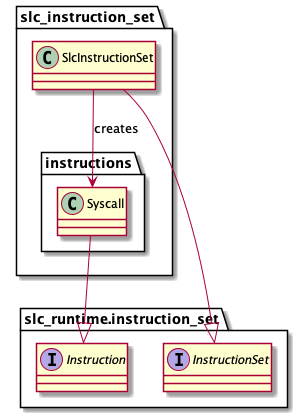

The diagram above was rendered by PlantUML. Its source (embedded in the PNG):
@startuml "SLC Instruction Set design"

package slc_runtime.instruction_set {
    interface InstructionSet
    interface Instruction
}

package slc_instruction_set {
    class SlcInstructionSet

    package instructions {
        class Syscall

        Syscall --|> Instruction
    }

    SlcInstructionSet --|> InstructionSet
    SlcInstructionSet --> Syscall : creates
}

@enduml